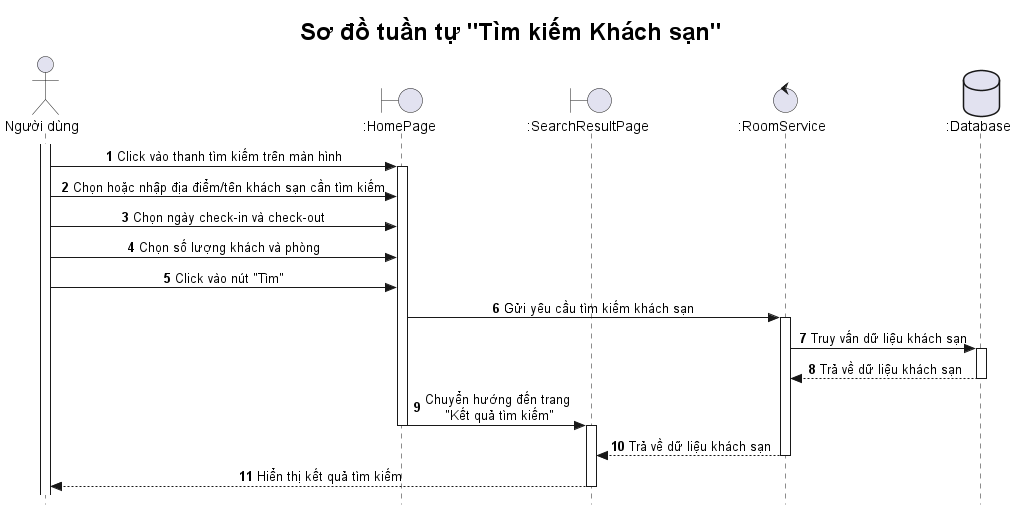

The diagram above was rendered by PlantUML. Its source (embedded in the PNG):
@startuml

title <size: 24> Sơ đồ tuần tự "Tìm kiếm Khách sạn" </size>

skinparam style strictuml
skinparam SequenceMessageAlignment center

autonumber

actor "Người dùng" as U
boundary ":HomePage" as HP  
boundary ":SearchResultPage" as SRP  
control ":RoomService" as RS
database ":Database" as DB  

activate U
U -> HP: Click vào thanh tìm kiếm trên màn hình
activate HP
U -> HP: Chọn hoặc nhập địa điểm/tên khách sạn cần tìm kiếm
U -> HP: Chọn ngày check-in và check-out
U -> HP: Chọn số lượng khách và phòng
U -> HP: Click vào nút "Tìm"

HP -> RS: Gửi yêu cầu tìm kiếm khách sạn
activate RS
RS -> DB: Truy vấn dữ liệu khách sạn
activate DB
DB --> RS: Trả về dữ liệu khách sạn
deactivate DB
HP -> SRP: Chuyển hướng đến trang \n"Kết quả tìm kiếm"
deactivate HP
activate SRP

RS --> SRP: Trả về dữ liệu khách sạn
deactivate RS
SRP --> U: Hiển thị kết quả tìm kiếm
deactivate SRP

@enduml